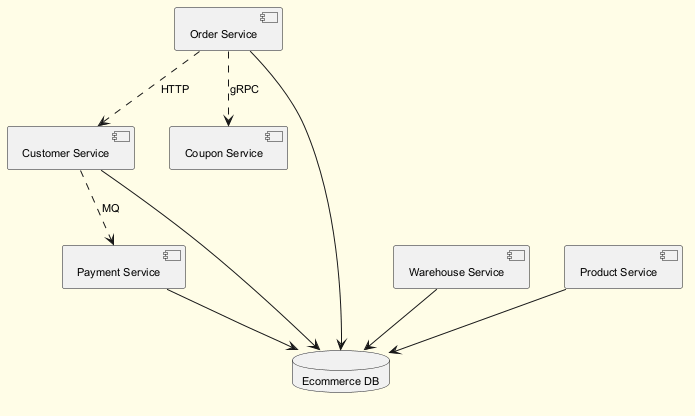

The diagram above was rendered by PlantUML. Its source (embedded in the PNG):
@startuml
skinparam backgroundColor #FFFDE7
skinparam classBackgroundColor #FFF9C4
skinparam classBorderColor #F57F17
skinparam defaultFontSize 11
component "Order Service" as C_OrderService
component "Customer Service" as C_CustomerService
component "Warehouse Service" as C_WarehouseService
component "Product Service" as C_ProductService
component "Coupon Service" as C_CouponService
component "Payment Service" as C_PaymentService
database "Ecommerce DB" as DB_ecommerce
C_OrderService --> DB_ecommerce
C_CustomerService --> DB_ecommerce
C_WarehouseService --> DB_ecommerce
C_ProductService --> DB_ecommerce
C_PaymentService --> DB_ecommerce
C_CustomerService ..> C_PaymentService : MQ
C_OrderService ..> C_CouponService : gRPC
C_OrderService ..> C_CustomerService : HTTP
@enduml